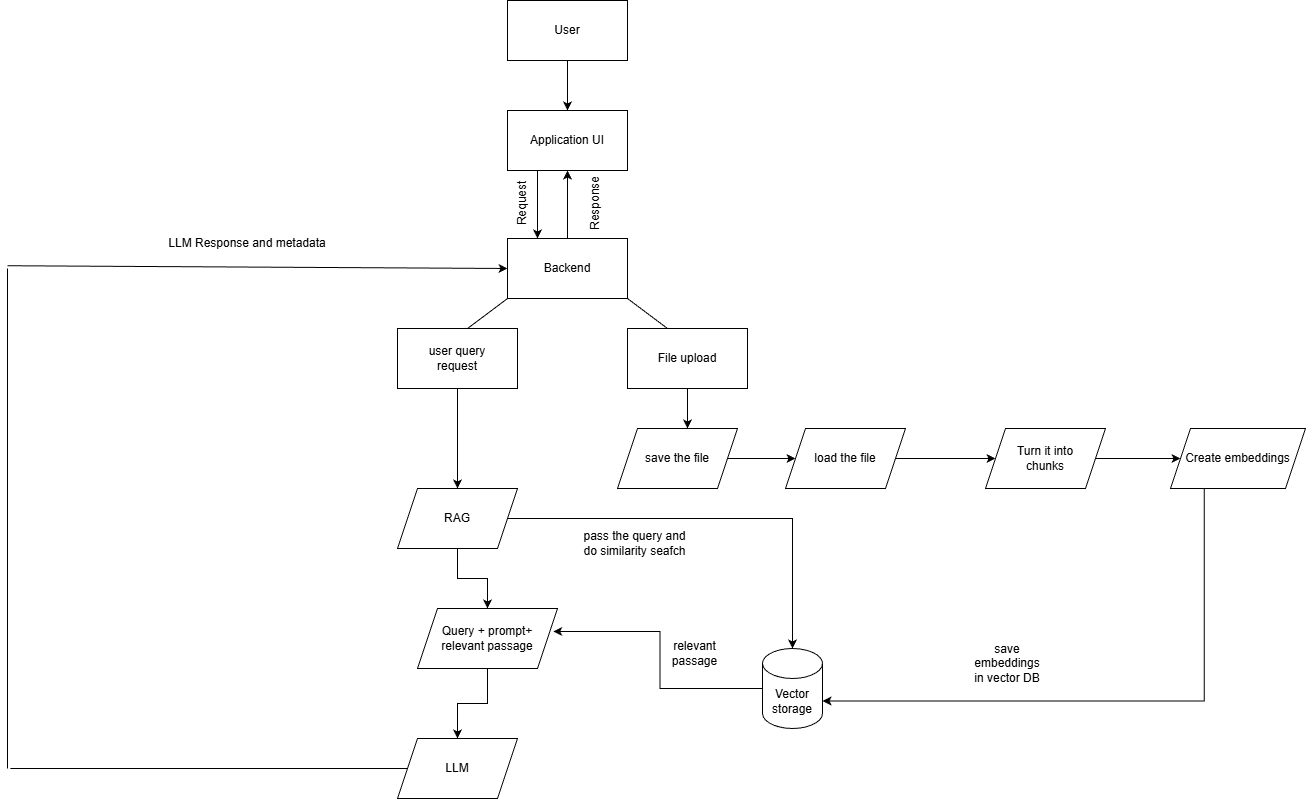

The diagram above was exported from draw.io. Its source (the exported page's mxGraphModel, read from the mxfile embedded in the PNG):
<mxGraphModel dx="3227" dy="1305" grid="1" gridSize="10" guides="1" tooltips="1" connect="1" arrows="1" fold="1" page="1" pageScale="1" pageWidth="850" pageHeight="1100" background="#ffffff" math="0" shadow="0">
  <root>
    <mxCell id="0" />
    <mxCell id="1" parent="0" />
    <mxCell id="KOynM5V1ph34vUfkZg0r-45" style="edgeStyle=orthogonalEdgeStyle;rounded=0;orthogonalLoop=1;jettySize=auto;html=1;entryX=0.5;entryY=0;entryDx=0;entryDy=0;" edge="1" parent="1" source="KOynM5V1ph34vUfkZg0r-1" target="KOynM5V1ph34vUfkZg0r-4">
      <mxGeometry relative="1" as="geometry" />
    </mxCell>
    <mxCell id="KOynM5V1ph34vUfkZg0r-1" value="User" style="rounded=0;whiteSpace=wrap;html=1;" vertex="1" parent="1">
      <mxGeometry x="280" y="152" width="120" height="60" as="geometry" />
    </mxCell>
    <mxCell id="KOynM5V1ph34vUfkZg0r-26" value="" style="edgeStyle=orthogonalEdgeStyle;rounded=0;orthogonalLoop=1;jettySize=auto;html=1;" edge="1" parent="1" source="KOynM5V1ph34vUfkZg0r-3" target="KOynM5V1ph34vUfkZg0r-25">
      <mxGeometry relative="1" as="geometry" />
    </mxCell>
    <mxCell id="KOynM5V1ph34vUfkZg0r-29" style="edgeStyle=orthogonalEdgeStyle;rounded=0;orthogonalLoop=1;jettySize=auto;html=1;" edge="1" parent="1" source="KOynM5V1ph34vUfkZg0r-3" target="KOynM5V1ph34vUfkZg0r-11">
      <mxGeometry relative="1" as="geometry" />
    </mxCell>
    <mxCell id="KOynM5V1ph34vUfkZg0r-3" value="RAG" style="shape=parallelogram;perimeter=parallelogramPerimeter;whiteSpace=wrap;html=1;fixedSize=1;" vertex="1" parent="1">
      <mxGeometry x="170" y="640" width="120" height="60" as="geometry" />
    </mxCell>
    <mxCell id="KOynM5V1ph34vUfkZg0r-44" style="edgeStyle=orthogonalEdgeStyle;rounded=0;orthogonalLoop=1;jettySize=auto;html=1;entryX=0.5;entryY=0;entryDx=0;entryDy=0;" edge="1" parent="1">
      <mxGeometry relative="1" as="geometry">
        <mxPoint x="310" y="320" as="sourcePoint" />
        <mxPoint x="310" y="390" as="targetPoint" />
      </mxGeometry>
    </mxCell>
    <mxCell id="KOynM5V1ph34vUfkZg0r-4" value="Application UI" style="rounded=0;whiteSpace=wrap;html=1;" vertex="1" parent="1">
      <mxGeometry x="280" y="262" width="120" height="60" as="geometry" />
    </mxCell>
    <mxCell id="KOynM5V1ph34vUfkZg0r-50" style="edgeStyle=orthogonalEdgeStyle;rounded=0;orthogonalLoop=1;jettySize=auto;html=1;" edge="1" parent="1" source="KOynM5V1ph34vUfkZg0r-5" target="KOynM5V1ph34vUfkZg0r-4">
      <mxGeometry relative="1" as="geometry" />
    </mxCell>
    <mxCell id="KOynM5V1ph34vUfkZg0r-5" value="Backend" style="rounded=0;whiteSpace=wrap;html=1;" vertex="1" parent="1">
      <mxGeometry x="280" y="390" width="120" height="60" as="geometry" />
    </mxCell>
    <mxCell id="KOynM5V1ph34vUfkZg0r-7" value="" style="endArrow=none;html=1;rounded=0;" edge="1" parent="1">
      <mxGeometry width="50" height="50" relative="1" as="geometry">
        <mxPoint x="440" y="480" as="sourcePoint" />
        <mxPoint x="400" y="450" as="targetPoint" />
      </mxGeometry>
    </mxCell>
    <mxCell id="KOynM5V1ph34vUfkZg0r-8" value="" style="endArrow=none;html=1;rounded=0;" edge="1" parent="1">
      <mxGeometry width="50" height="50" relative="1" as="geometry">
        <mxPoint x="240" y="480" as="sourcePoint" />
        <mxPoint x="280" y="450" as="targetPoint" />
      </mxGeometry>
    </mxCell>
    <mxCell id="KOynM5V1ph34vUfkZg0r-22" style="edgeStyle=orthogonalEdgeStyle;rounded=0;orthogonalLoop=1;jettySize=auto;html=1;entryX=0.5;entryY=0;entryDx=0;entryDy=0;" edge="1" parent="1" source="KOynM5V1ph34vUfkZg0r-9" target="KOynM5V1ph34vUfkZg0r-3">
      <mxGeometry relative="1" as="geometry" />
    </mxCell>
    <mxCell id="KOynM5V1ph34vUfkZg0r-9" value="user query&lt;div&gt;request&lt;/div&gt;" style="rounded=0;whiteSpace=wrap;html=1;" vertex="1" parent="1">
      <mxGeometry x="170" y="480" width="120" height="60" as="geometry" />
    </mxCell>
    <mxCell id="KOynM5V1ph34vUfkZg0r-14" style="edgeStyle=orthogonalEdgeStyle;rounded=0;orthogonalLoop=1;jettySize=auto;html=1;" edge="1" parent="1" source="KOynM5V1ph34vUfkZg0r-10">
      <mxGeometry relative="1" as="geometry">
        <mxPoint x="460" y="580" as="targetPoint" />
      </mxGeometry>
    </mxCell>
    <mxCell id="KOynM5V1ph34vUfkZg0r-10" value="File upload" style="rounded=0;whiteSpace=wrap;html=1;" vertex="1" parent="1">
      <mxGeometry x="400" y="480" width="120" height="60" as="geometry" />
    </mxCell>
    <mxCell id="KOynM5V1ph34vUfkZg0r-11" value="Vector&lt;div&gt;storage&lt;/div&gt;" style="shape=cylinder3;whiteSpace=wrap;html=1;boundedLbl=1;backgroundOutline=1;size=15;" vertex="1" parent="1">
      <mxGeometry x="535" y="800" width="60" height="80" as="geometry" />
    </mxCell>
    <mxCell id="KOynM5V1ph34vUfkZg0r-12" value="LLM" style="shape=parallelogram;perimeter=parallelogramPerimeter;whiteSpace=wrap;html=1;fixedSize=1;" vertex="1" parent="1">
      <mxGeometry x="170" y="890" width="120" height="60" as="geometry" />
    </mxCell>
    <mxCell id="KOynM5V1ph34vUfkZg0r-16" value="" style="edgeStyle=orthogonalEdgeStyle;rounded=0;orthogonalLoop=1;jettySize=auto;html=1;" edge="1" parent="1" source="KOynM5V1ph34vUfkZg0r-13" target="KOynM5V1ph34vUfkZg0r-15">
      <mxGeometry relative="1" as="geometry" />
    </mxCell>
    <mxCell id="KOynM5V1ph34vUfkZg0r-13" value="load the file" style="shape=parallelogram;perimeter=parallelogramPerimeter;whiteSpace=wrap;html=1;fixedSize=1;" vertex="1" parent="1">
      <mxGeometry x="558" y="580" width="120" height="60" as="geometry" />
    </mxCell>
    <mxCell id="KOynM5V1ph34vUfkZg0r-18" value="" style="edgeStyle=orthogonalEdgeStyle;rounded=0;orthogonalLoop=1;jettySize=auto;html=1;" edge="1" parent="1" source="KOynM5V1ph34vUfkZg0r-15" target="KOynM5V1ph34vUfkZg0r-17">
      <mxGeometry relative="1" as="geometry" />
    </mxCell>
    <mxCell id="KOynM5V1ph34vUfkZg0r-15" value="Turn it into&lt;div&gt;chunks&lt;/div&gt;" style="shape=parallelogram;perimeter=parallelogramPerimeter;whiteSpace=wrap;html=1;fixedSize=1;" vertex="1" parent="1">
      <mxGeometry x="758" y="580" width="120" height="60" as="geometry" />
    </mxCell>
    <mxCell id="KOynM5V1ph34vUfkZg0r-17" value="Create embeddings" style="shape=parallelogram;perimeter=parallelogramPerimeter;whiteSpace=wrap;html=1;fixedSize=1;" vertex="1" parent="1">
      <mxGeometry x="943" y="580" width="135" height="60" as="geometry" />
    </mxCell>
    <mxCell id="KOynM5V1ph34vUfkZg0r-19" style="edgeStyle=orthogonalEdgeStyle;rounded=0;orthogonalLoop=1;jettySize=auto;html=1;exitX=0.25;exitY=1;exitDx=0;exitDy=0;entryX=1;entryY=0;entryDx=0;entryDy=52.5;entryPerimeter=0;" edge="1" parent="1" source="KOynM5V1ph34vUfkZg0r-17" target="KOynM5V1ph34vUfkZg0r-11">
      <mxGeometry relative="1" as="geometry" />
    </mxCell>
    <mxCell id="KOynM5V1ph34vUfkZg0r-20" value="save embeddings in vector DB" style="text;html=1;whiteSpace=wrap;strokeColor=none;fillColor=none;align=center;verticalAlign=middle;rounded=0;" vertex="1" parent="1">
      <mxGeometry x="750" y="800" width="60" height="30" as="geometry" />
    </mxCell>
    <mxCell id="KOynM5V1ph34vUfkZg0r-33" style="edgeStyle=orthogonalEdgeStyle;rounded=0;orthogonalLoop=1;jettySize=auto;html=1;" edge="1" parent="1" source="KOynM5V1ph34vUfkZg0r-25" target="KOynM5V1ph34vUfkZg0r-12">
      <mxGeometry relative="1" as="geometry" />
    </mxCell>
    <mxCell id="KOynM5V1ph34vUfkZg0r-25" value="Query + prompt+&lt;div&gt;relevant passage&lt;/div&gt;" style="shape=parallelogram;perimeter=parallelogramPerimeter;whiteSpace=wrap;html=1;fixedSize=1;" vertex="1" parent="1">
      <mxGeometry x="190" y="760" width="140" height="60" as="geometry" />
    </mxCell>
    <mxCell id="KOynM5V1ph34vUfkZg0r-30" value="pass the query and do similarity seafch" style="text;html=1;whiteSpace=wrap;strokeColor=none;fillColor=none;align=center;verticalAlign=middle;rounded=0;" vertex="1" parent="1">
      <mxGeometry x="350" y="680" width="115" height="30" as="geometry" />
    </mxCell>
    <mxCell id="KOynM5V1ph34vUfkZg0r-31" style="edgeStyle=orthogonalEdgeStyle;rounded=0;orthogonalLoop=1;jettySize=auto;html=1;entryX=0.969;entryY=0.383;entryDx=0;entryDy=0;entryPerimeter=0;" edge="1" parent="1" source="KOynM5V1ph34vUfkZg0r-11" target="KOynM5V1ph34vUfkZg0r-25">
      <mxGeometry relative="1" as="geometry" />
    </mxCell>
    <mxCell id="KOynM5V1ph34vUfkZg0r-32" value="relevant passage" style="text;html=1;whiteSpace=wrap;strokeColor=none;fillColor=none;align=center;verticalAlign=middle;rounded=0;" vertex="1" parent="1">
      <mxGeometry x="425" y="790" width="85" height="30" as="geometry" />
    </mxCell>
    <mxCell id="KOynM5V1ph34vUfkZg0r-37" value="" style="endArrow=classic;html=1;rounded=0;entryX=0;entryY=0.5;entryDx=0;entryDy=0;" edge="1" parent="1" target="KOynM5V1ph34vUfkZg0r-5">
      <mxGeometry width="50" height="50" relative="1" as="geometry">
        <mxPoint x="-220" y="417.22999999999996" as="sourcePoint" />
        <mxPoint x="270" y="422.77" as="targetPoint" />
      </mxGeometry>
    </mxCell>
    <mxCell id="KOynM5V1ph34vUfkZg0r-41" value="LLM Response and metadata" style="text;html=1;whiteSpace=wrap;strokeColor=none;fillColor=none;align=center;verticalAlign=middle;rounded=0;" vertex="1" parent="1">
      <mxGeometry x="-80" y="380" width="200" height="30" as="geometry" />
    </mxCell>
    <mxCell id="KOynM5V1ph34vUfkZg0r-47" value="Request" style="text;html=1;whiteSpace=wrap;strokeColor=none;fillColor=none;align=center;verticalAlign=middle;rounded=0;rotation=270;" vertex="1" parent="1">
      <mxGeometry x="195" y="340" width="200" height="30" as="geometry" />
    </mxCell>
    <mxCell id="KOynM5V1ph34vUfkZg0r-48" value="Response" style="text;html=1;whiteSpace=wrap;strokeColor=none;fillColor=none;align=center;verticalAlign=middle;rounded=0;rotation=270;" vertex="1" parent="1">
      <mxGeometry x="280" y="347.5" width="175" height="15" as="geometry" />
    </mxCell>
    <mxCell id="KOynM5V1ph34vUfkZg0r-53" style="edgeStyle=orthogonalEdgeStyle;rounded=0;orthogonalLoop=1;jettySize=auto;html=1;entryX=0;entryY=0.5;entryDx=0;entryDy=0;" edge="1" parent="1" source="KOynM5V1ph34vUfkZg0r-52" target="KOynM5V1ph34vUfkZg0r-13">
      <mxGeometry relative="1" as="geometry" />
    </mxCell>
    <mxCell id="KOynM5V1ph34vUfkZg0r-52" value="save the file" style="shape=parallelogram;perimeter=parallelogramPerimeter;whiteSpace=wrap;html=1;fixedSize=1;" vertex="1" parent="1">
      <mxGeometry x="390" y="580" width="120" height="60" as="geometry" />
    </mxCell>
    <mxCell id="KOynM5V1ph34vUfkZg0r-55" value="" style="endArrow=none;html=1;rounded=0;" edge="1" parent="1">
      <mxGeometry width="50" height="50" relative="1" as="geometry">
        <mxPoint x="-220" y="920" as="sourcePoint" />
        <mxPoint x="-220" y="420" as="targetPoint" />
      </mxGeometry>
    </mxCell>
    <mxCell id="KOynM5V1ph34vUfkZg0r-56" value="" style="endArrow=none;html=1;rounded=0;exitX=0;exitY=0.5;exitDx=0;exitDy=0;" edge="1" parent="1" source="KOynM5V1ph34vUfkZg0r-12">
      <mxGeometry width="50" height="50" relative="1" as="geometry">
        <mxPoint x="190.0028571428569" y="938.5714285714287" as="sourcePoint" />
        <mxPoint x="-217.14" y="920" as="targetPoint" />
      </mxGeometry>
    </mxCell>
  </root>
</mxGraphModel>